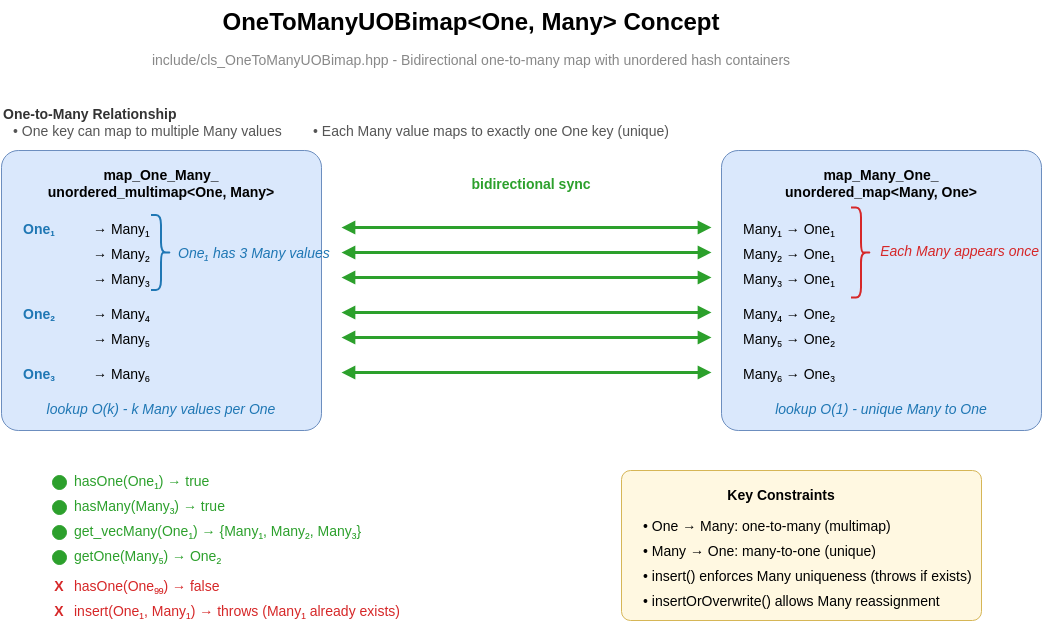

The diagram above was exported from draw.io. Its source (the exported page's mxGraphModel, read from the mxfile embedded in the PNG):
<mxGraphModel dx="1434" dy="721" grid="1" gridSize="10" guides="1" tooltips="1" connect="1" arrows="1" fold="1" page="1" pageScale="1" pageWidth="1700" pageHeight="900" math="0" shadow="0">
  <root>
    <mxCell id="0" />
    <mxCell id="1" parent="0" />
    <mxCell id="title" value="OneToManyUOBimap&lt;One, Many&gt; Concept" style="text;html=0;strokeColor=none;fillColor=none;align=center;verticalAlign=top;fontSize=24;fontStyle=1;" parent="1" vertex="1">
      <mxGeometry x="420" y="80" width="500" height="40" as="geometry" />
    </mxCell>
    <mxCell id="subtitle" value="include/cls_OneToManyUOBimap.hpp - Bidirectional one-to-many map with unordered hash containers" style="text;html=0;strokeColor=none;fillColor=none;align=center;verticalAlign=top;fontSize=14;fontColor=#888888;" parent="1" vertex="1">
      <mxGeometry x="270" y="125" width="800" height="20" as="geometry" />
    </mxCell>
    <mxCell id="map-onemany-box" value="" style="rounded=1;whiteSpace=wrap;html=1;fillColor=#dae8fc;strokeColor=#6c8ebf;arcSize=6;fontSize=14;" parent="1" vertex="1">
      <mxGeometry x="200" y="230" width="320" height="280" as="geometry" />
    </mxCell>
    <mxCell id="map-onemany-title" value="map_One_Many_&#10;unordered_multimap&lt;One, Many&gt;" style="text;html=0;strokeColor=none;fillColor=none;align=center;verticalAlign=top;fontSize=14;fontStyle=1;" parent="1" vertex="1">
      <mxGeometry x="210" y="240" width="300" height="40" as="geometry" />
    </mxCell>
    <mxCell id="one1-label" value="One₁" style="text;html=0;strokeColor=none;fillColor=none;align=left;verticalAlign=middle;fontSize=14;fontStyle=1;fontColor=#1f77b4;" parent="1" vertex="1">
      <mxGeometry x="220" y="295" width="60" height="25" as="geometry" />
    </mxCell>
    <mxCell id="one1-many1" value="→ Many₁" style="text;html=0;strokeColor=none;fillColor=none;align=left;verticalAlign=middle;fontSize=14;" parent="1" vertex="1">
      <mxGeometry x="290" y="295" width="200" height="25" as="geometry" />
    </mxCell>
    <mxCell id="one1-many2" value="→ Many₂" style="text;html=0;strokeColor=none;fillColor=none;align=left;verticalAlign=middle;fontSize=14;" parent="1" vertex="1">
      <mxGeometry x="290" y="320" width="200" height="25" as="geometry" />
    </mxCell>
    <mxCell id="one1-many3" value="→ Many₃" style="text;html=0;strokeColor=none;fillColor=none;align=left;verticalAlign=middle;fontSize=14;" parent="1" vertex="1">
      <mxGeometry x="290" y="345" width="200" height="25" as="geometry" />
    </mxCell>
    <mxCell id="one2-label" value="One₂" style="text;html=0;strokeColor=none;fillColor=none;align=left;verticalAlign=middle;fontSize=14;fontStyle=1;fontColor=#1f77b4;" parent="1" vertex="1">
      <mxGeometry x="220" y="380" width="60" height="25" as="geometry" />
    </mxCell>
    <mxCell id="one2-many4" value="→ Many₄" style="text;html=0;strokeColor=none;fillColor=none;align=left;verticalAlign=middle;fontSize=14;" parent="1" vertex="1">
      <mxGeometry x="290" y="380" width="200" height="25" as="geometry" />
    </mxCell>
    <mxCell id="one2-many5" value="→ Many₅" style="text;html=0;strokeColor=none;fillColor=none;align=left;verticalAlign=middle;fontSize=14;" parent="1" vertex="1">
      <mxGeometry x="290" y="405" width="200" height="25" as="geometry" />
    </mxCell>
    <mxCell id="one3-label" value="One₃" style="text;html=0;strokeColor=none;fillColor=none;align=left;verticalAlign=middle;fontSize=14;fontStyle=1;fontColor=#1f77b4;" parent="1" vertex="1">
      <mxGeometry x="220" y="440" width="60" height="25" as="geometry" />
    </mxCell>
    <mxCell id="one3-many6" value="→ Many₆" style="text;html=0;strokeColor=none;fillColor=none;align=left;verticalAlign=middle;fontSize=14;" parent="1" vertex="1">
      <mxGeometry x="290" y="440" width="200" height="25" as="geometry" />
    </mxCell>
    <mxCell id="one-lookup" value="lookup O(k) - k Many values per One" style="text;html=0;strokeColor=none;fillColor=none;align=center;verticalAlign=middle;fontSize=14;fontColor=#1f77b4;fontStyle=2;" parent="1" vertex="1">
      <mxGeometry x="210" y="475" width="300" height="25" as="geometry" />
    </mxCell>
    <mxCell id="map-manyone-box" value="" style="rounded=1;whiteSpace=wrap;html=1;fillColor=#dae8fc;strokeColor=#6c8ebf;arcSize=6;fontSize=14;" parent="1" vertex="1">
      <mxGeometry x="920" y="230" width="320" height="280" as="geometry" />
    </mxCell>
    <mxCell id="map-manyone-title" value="map_Many_One_&#10;unordered_map&lt;Many, One&gt;" style="text;html=0;strokeColor=none;fillColor=none;align=center;verticalAlign=top;fontSize=14;fontStyle=1;" parent="1" vertex="1">
      <mxGeometry x="930" y="240" width="300" height="40" as="geometry" />
    </mxCell>
    <mxCell id="many1-one1" value="Many₁ → One₁" style="text;html=0;strokeColor=none;fillColor=none;align=left;verticalAlign=middle;fontSize=14;" parent="1" vertex="1">
      <mxGeometry x="940" y="295" width="280" height="25" as="geometry" />
    </mxCell>
    <mxCell id="many2-one1" value="Many₂ → One₁" style="text;html=0;strokeColor=none;fillColor=none;align=left;verticalAlign=middle;fontSize=14;" parent="1" vertex="1">
      <mxGeometry x="940" y="320" width="280" height="25" as="geometry" />
    </mxCell>
    <mxCell id="many3-one1" value="Many₃ → One₁" style="text;html=0;strokeColor=none;fillColor=none;align=left;verticalAlign=middle;fontSize=14;" parent="1" vertex="1">
      <mxGeometry x="940" y="345" width="280" height="25" as="geometry" />
    </mxCell>
    <mxCell id="many4-one2" value="Many₄ → One₂" style="text;html=0;strokeColor=none;fillColor=none;align=left;verticalAlign=middle;fontSize=14;" parent="1" vertex="1">
      <mxGeometry x="940" y="380" width="280" height="25" as="geometry" />
    </mxCell>
    <mxCell id="many5-one2" value="Many₅ → One₂" style="text;html=0;strokeColor=none;fillColor=none;align=left;verticalAlign=middle;fontSize=14;" parent="1" vertex="1">
      <mxGeometry x="940" y="405" width="280" height="25" as="geometry" />
    </mxCell>
    <mxCell id="many6-one3" value="Many₆ → One₃" style="text;html=0;strokeColor=none;fillColor=none;align=left;verticalAlign=middle;fontSize=14;" parent="1" vertex="1">
      <mxGeometry x="940" y="440" width="280" height="25" as="geometry" />
    </mxCell>
    <mxCell id="many-lookup" value="lookup O(1) - unique Many to One" style="text;html=0;strokeColor=none;fillColor=none;align=center;verticalAlign=middle;fontSize=14;fontColor=#1f77b4;fontStyle=2;" parent="1" vertex="1">
      <mxGeometry x="930" y="475" width="300" height="25" as="geometry" />
    </mxCell>
    <mxCell id="sync-arrow1" value="" style="endArrow=block;startArrow=block;html=1;strokeColor=#2ca02c;strokeWidth=3;endFill=1;startFill=1;fontSize=14;" parent="1" edge="1">
      <mxGeometry relative="1" as="geometry">
        <mxPoint x="540" y="307" as="sourcePoint" />
        <mxPoint x="910" y="307" as="targetPoint" />
      </mxGeometry>
    </mxCell>
    <mxCell id="sync-arrow2" value="" style="endArrow=block;startArrow=block;html=1;strokeColor=#2ca02c;strokeWidth=3;endFill=1;startFill=1;fontSize=14;" parent="1" edge="1">
      <mxGeometry relative="1" as="geometry">
        <mxPoint x="540" y="332" as="sourcePoint" />
        <mxPoint x="910" y="332" as="targetPoint" />
      </mxGeometry>
    </mxCell>
    <mxCell id="sync-arrow3" value="" style="endArrow=block;startArrow=block;html=1;strokeColor=#2ca02c;strokeWidth=3;endFill=1;startFill=1;fontSize=14;" parent="1" edge="1">
      <mxGeometry relative="1" as="geometry">
        <mxPoint x="540" y="357" as="sourcePoint" />
        <mxPoint x="910" y="357" as="targetPoint" />
      </mxGeometry>
    </mxCell>
    <mxCell id="sync-arrow4" value="" style="endArrow=block;startArrow=block;html=1;strokeColor=#2ca02c;strokeWidth=3;endFill=1;startFill=1;fontSize=14;" parent="1" edge="1">
      <mxGeometry relative="1" as="geometry">
        <mxPoint x="540" y="392" as="sourcePoint" />
        <mxPoint x="910" y="392" as="targetPoint" />
      </mxGeometry>
    </mxCell>
    <mxCell id="sync-arrow5" value="" style="endArrow=block;startArrow=block;html=1;strokeColor=#2ca02c;strokeWidth=3;endFill=1;startFill=1;fontSize=14;" parent="1" edge="1">
      <mxGeometry relative="1" as="geometry">
        <mxPoint x="540" y="417" as="sourcePoint" />
        <mxPoint x="910" y="417" as="targetPoint" />
      </mxGeometry>
    </mxCell>
    <mxCell id="sync-arrow6" value="" style="endArrow=block;startArrow=block;html=1;strokeColor=#2ca02c;strokeWidth=3;endFill=1;startFill=1;fontSize=14;" parent="1" edge="1">
      <mxGeometry relative="1" as="geometry">
        <mxPoint x="540" y="452" as="sourcePoint" />
        <mxPoint x="910" y="452" as="targetPoint" />
      </mxGeometry>
    </mxCell>
    <mxCell id="sync-label" value="bidirectional sync" style="text;html=0;strokeColor=none;fillColor=none;align=center;verticalAlign=middle;fontSize=14;fontColor=#2ca02c;fontStyle=1;" parent="1" vertex="1">
      <mxGeometry x="650" y="250" width="160" height="25" as="geometry" />
    </mxCell>
    <mxCell id="concept-label" value="One-to-Many Relationship" style="text;html=0;strokeColor=none;fillColor=none;align=left;verticalAlign=middle;fontSize=14;fontStyle=1;fontColor=#333333;" parent="1" vertex="1">
      <mxGeometry x="200" y="180" width="250" height="25" as="geometry" />
    </mxCell>
    <mxCell id="concept-desc1" value="• One key can map to multiple Many values" style="text;html=0;strokeColor=none;fillColor=none;align=left;verticalAlign=middle;fontSize=14;fontColor=#555555;" parent="1" vertex="1">
      <mxGeometry x="210" y="200" width="280" height="20" as="geometry" />
    </mxCell>
    <mxCell id="concept-desc2" value="• Each Many value maps to exactly one One key (unique)" style="text;html=0;strokeColor=none;fillColor=none;align=left;verticalAlign=middle;fontSize=14;fontColor=#555555;" parent="1" vertex="1">
      <mxGeometry x="510" y="200" width="340" height="20" as="geometry" />
    </mxCell>
    <mxCell id="testpoint1" value="" style="ellipse;whiteSpace=wrap;html=1;fillColor=#2ca02c;strokeColor=#2ca02c;aspect=fixed;fontSize=14;" parent="1" vertex="1">
      <mxGeometry x="251" y="555" width="14" height="14" as="geometry" />
    </mxCell>
    <mxCell id="testpoint1-label" value="hasOne(One₁) → true" style="text;html=0;strokeColor=none;fillColor=none;align=left;verticalAlign=middle;fontSize=14;fontColor=#2ca02c;" parent="1" vertex="1">
      <mxGeometry x="271" y="550" width="160" height="20" as="geometry" />
    </mxCell>
    <mxCell id="testpoint2" value="" style="ellipse;whiteSpace=wrap;html=1;fillColor=#2ca02c;strokeColor=#2ca02c;aspect=fixed;fontSize=14;" parent="1" vertex="1">
      <mxGeometry x="251" y="580" width="14" height="14" as="geometry" />
    </mxCell>
    <mxCell id="testpoint2-label" value="hasMany(Many₃) → true" style="text;html=0;strokeColor=none;fillColor=none;align=left;verticalAlign=middle;fontSize=14;fontColor=#2ca02c;" parent="1" vertex="1">
      <mxGeometry x="271" y="575" width="170" height="20" as="geometry" />
    </mxCell>
    <mxCell id="testpoint3" value="" style="ellipse;whiteSpace=wrap;html=1;fillColor=#2ca02c;strokeColor=#2ca02c;aspect=fixed;fontSize=14;" parent="1" vertex="1">
      <mxGeometry x="251" y="605" width="14" height="14" as="geometry" />
    </mxCell>
    <mxCell id="testpoint3-label" value="get_vecMany(One₁) → {Many₁, Many₂, Many₃}" style="text;html=0;strokeColor=none;fillColor=none;align=left;verticalAlign=middle;fontSize=14;fontColor=#2ca02c;" parent="1" vertex="1">
      <mxGeometry x="271" y="600" width="300" height="20" as="geometry" />
    </mxCell>
    <mxCell id="testpoint4" value="" style="ellipse;whiteSpace=wrap;html=1;fillColor=#2ca02c;strokeColor=#2ca02c;aspect=fixed;fontSize=14;" parent="1" vertex="1">
      <mxGeometry x="251" y="630" width="14" height="14" as="geometry" />
    </mxCell>
    <mxCell id="testpoint4-label" value="getOne(Many₅) → One₂" style="text;html=0;strokeColor=none;fillColor=none;align=left;verticalAlign=middle;fontSize=14;fontColor=#2ca02c;" parent="1" vertex="1">
      <mxGeometry x="271" y="625" width="200" height="20" as="geometry" />
    </mxCell>
    <mxCell id="testpoint5" value="X" style="text;html=0;strokeColor=none;fillColor=none;align=center;verticalAlign=middle;fontSize=14;fontColor=#d62728;fontStyle=1;" parent="1" vertex="1">
      <mxGeometry x="251" y="655" width="14" height="20" as="geometry" />
    </mxCell>
    <mxCell id="testpoint5-label" value="hasOne(One₉₉) → false" style="text;html=0;strokeColor=none;fillColor=none;align=left;verticalAlign=middle;fontSize=14;fontColor=#d62728;" parent="1" vertex="1">
      <mxGeometry x="271" y="655" width="180" height="20" as="geometry" />
    </mxCell>
    <mxCell id="testpoint6" value="X" style="text;html=0;strokeColor=none;fillColor=none;align=center;verticalAlign=middle;fontSize=14;fontColor=#d62728;fontStyle=1;" parent="1" vertex="1">
      <mxGeometry x="251" y="680" width="14" height="20" as="geometry" />
    </mxCell>
    <mxCell id="testpoint6-label" value="insert(One₁, Many₁) → throws (Many₁ already exists)" style="text;html=0;strokeColor=none;fillColor=none;align=left;verticalAlign=middle;fontSize=14;fontColor=#d62728;" parent="1" vertex="1">
      <mxGeometry x="271" y="680" width="360" height="20" as="geometry" />
    </mxCell>
    <mxCell id="legend-box" value="" style="rounded=1;whiteSpace=wrap;html=1;fillColor=#fff8e1;strokeColor=#d6b656;arcSize=6;fontSize=14;" parent="1" vertex="1">
      <mxGeometry x="820" y="550" width="360" height="150" as="geometry" />
    </mxCell>
    <mxCell id="legend-title" value="Key Constraints" style="text;html=0;strokeColor=none;fillColor=none;align=center;verticalAlign=top;fontSize=14;fontStyle=1;" parent="1" vertex="1">
      <mxGeometry x="830" y="560" width="300" height="25" as="geometry" />
    </mxCell>
    <mxCell id="legend1" value="• One → Many: one-to-many (multimap)" style="text;html=0;strokeColor=none;fillColor=none;align=left;verticalAlign=middle;fontSize=14;" parent="1" vertex="1">
      <mxGeometry x="840" y="595" width="280" height="20" as="geometry" />
    </mxCell>
    <mxCell id="legend2" value="• Many → One: many-to-one (unique)" style="text;html=0;strokeColor=none;fillColor=none;align=left;verticalAlign=middle;fontSize=14;" parent="1" vertex="1">
      <mxGeometry x="840" y="620" width="280" height="20" as="geometry" />
    </mxCell>
    <mxCell id="legend3" value="• insert() enforces Many uniqueness (throws if exists)" style="text;html=0;strokeColor=none;fillColor=none;align=left;verticalAlign=middle;fontSize=14;" parent="1" vertex="1">
      <mxGeometry x="840" y="645" width="280" height="20" as="geometry" />
    </mxCell>
    <mxCell id="legend4" value="• insertOrOverwrite() allows Many reassignment" style="text;html=0;strokeColor=none;fillColor=none;align=left;verticalAlign=middle;fontSize=14;" parent="1" vertex="1">
      <mxGeometry x="840" y="670" width="280" height="20" as="geometry" />
    </mxCell>
    <mxCell id="multimap-bracket" value="" style="shape=curlyBracket;whiteSpace=wrap;html=1;rounded=1;flipH=1;labelPosition=right;verticalLabelPosition=middle;align=left;verticalAlign=middle;strokeColor=#1f77b4;strokeWidth=2;fontSize=14;" parent="1" vertex="1">
      <mxGeometry x="350" y="295" width="20" height="75" as="geometry" />
    </mxCell>
    <mxCell id="multimap-label" value="One₁ has 3 Many values" style="text;html=0;strokeColor=none;fillColor=none;align=left;verticalAlign=middle;fontSize=14;fontColor=#1f77b4;fontStyle=2;" parent="1" vertex="1">
      <mxGeometry x="375" y="322" width="160" height="20" as="geometry" />
    </mxCell>
    <mxCell id="unique-bracket" value="" style="shape=curlyBracket;whiteSpace=wrap;html=1;rounded=1;labelPosition=left;verticalLabelPosition=middle;align=right;verticalAlign=middle;strokeColor=#d62728;strokeWidth=2;direction=west;fontSize=14;" parent="1" vertex="1">
      <mxGeometry x="1050" y="287.5" width="20" height="90" as="geometry" />
    </mxCell>
    <mxCell id="unique-label" value="Each Many appears once" style="text;html=0;strokeColor=none;fillColor=none;align=right;verticalAlign=middle;fontSize=14;fontColor=#d62728;fontStyle=2;" parent="1" vertex="1">
      <mxGeometry x="1065" y="320" width="175" height="20" as="geometry" />
    </mxCell>
  </root>
</mxGraphModel>